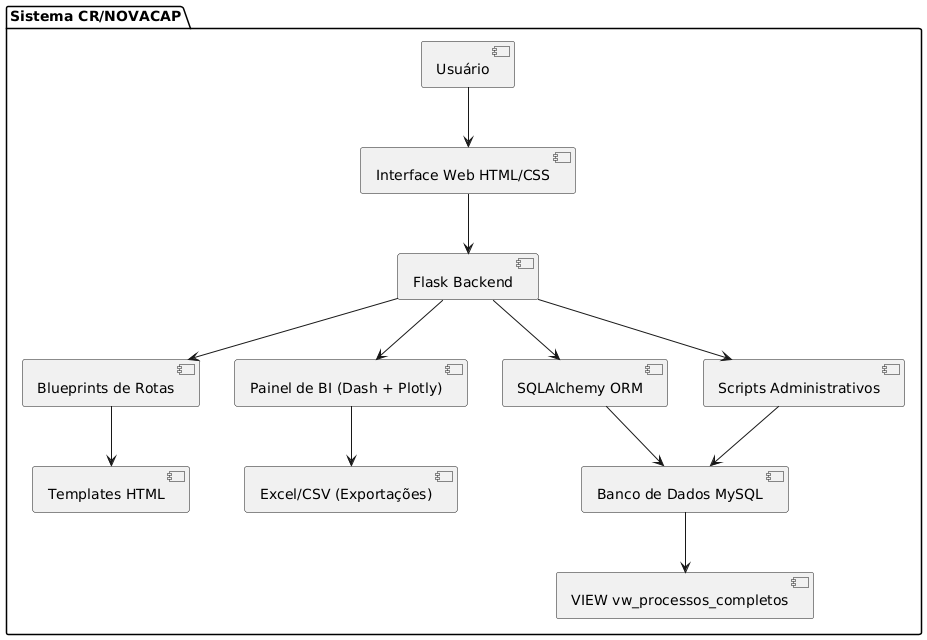

The diagram above was rendered by PlantUML. Its source (embedded in the PNG):
@startuml
package "Sistema CR/NOVACAP" {

  [Usuário] --> [Interface Web HTML/CSS]
  [Interface Web HTML/CSS] --> [Flask Backend]

  [Flask Backend] --> [Blueprints de Rotas]
  [Flask Backend] --> [SQLAlchemy ORM]
  [Flask Backend] --> [Painel de BI (Dash + Plotly)]
  [Flask Backend] --> [Scripts Administrativos]

  [Blueprints de Rotas] --> [Templates HTML]
  [SQLAlchemy ORM] --> [Banco de Dados MySQL]
  [Painel de BI (Dash + Plotly)] --> [Excel/CSV (Exportações)]
  [Scripts Administrativos] --> [Banco de Dados MySQL]

  [Banco de Dados MySQL] --> [VIEW vw_processos_completos]
}
@enduml